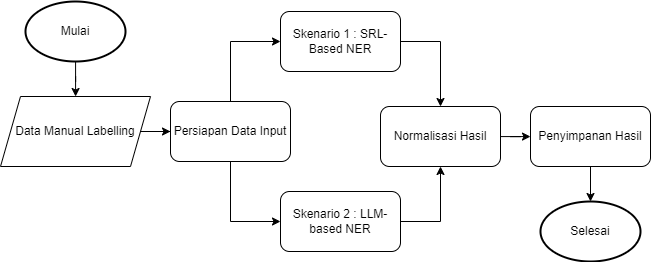

The diagram above was exported from draw.io. Its source (the exported page's mxGraphModel, read from the mxfile embedded in the PNG):
<mxGraphModel dx="1105" dy="932" grid="1" gridSize="10" guides="1" tooltips="1" connect="1" arrows="1" fold="1" page="1" pageScale="1" pageWidth="827" pageHeight="1169" math="0" shadow="0">
  <root>
    <mxCell id="WIyWlLk6GJQsqaUBKTNV-0" />
    <mxCell id="WIyWlLk6GJQsqaUBKTNV-1" parent="WIyWlLk6GJQsqaUBKTNV-0" />
    <mxCell id="3v7L5fkTUvwpBmQBA0si-3" value="" style="edgeStyle=orthogonalEdgeStyle;rounded=0;orthogonalLoop=1;jettySize=auto;html=1;" edge="1" parent="WIyWlLk6GJQsqaUBKTNV-1" source="3v7L5fkTUvwpBmQBA0si-0" target="3v7L5fkTUvwpBmQBA0si-2">
      <mxGeometry relative="1" as="geometry" />
    </mxCell>
    <mxCell id="3v7L5fkTUvwpBmQBA0si-0" value="Mulai" style="strokeWidth=2;html=1;shape=mxgraph.flowchart.start_1;whiteSpace=wrap;" vertex="1" parent="WIyWlLk6GJQsqaUBKTNV-1">
      <mxGeometry x="114" y="210" width="100" height="60" as="geometry" />
    </mxCell>
    <mxCell id="3v7L5fkTUvwpBmQBA0si-1" value="Selesai" style="strokeWidth=2;html=1;shape=mxgraph.flowchart.start_1;whiteSpace=wrap;" vertex="1" parent="WIyWlLk6GJQsqaUBKTNV-1">
      <mxGeometry x="629" y="410" width="100" height="60" as="geometry" />
    </mxCell>
    <mxCell id="3v7L5fkTUvwpBmQBA0si-5" value="" style="edgeStyle=orthogonalEdgeStyle;rounded=0;orthogonalLoop=1;jettySize=auto;html=1;" edge="1" parent="WIyWlLk6GJQsqaUBKTNV-1" source="3v7L5fkTUvwpBmQBA0si-2" target="3v7L5fkTUvwpBmQBA0si-4">
      <mxGeometry relative="1" as="geometry" />
    </mxCell>
    <mxCell id="3v7L5fkTUvwpBmQBA0si-2" value="Data Manual Labelling" style="shape=parallelogram;perimeter=parallelogramPerimeter;whiteSpace=wrap;html=1;fixedSize=1;" vertex="1" parent="WIyWlLk6GJQsqaUBKTNV-1">
      <mxGeometry x="89" y="305" width="150" height="70" as="geometry" />
    </mxCell>
    <mxCell id="3v7L5fkTUvwpBmQBA0si-7" value="" style="edgeStyle=orthogonalEdgeStyle;rounded=0;orthogonalLoop=1;jettySize=auto;html=1;entryX=0;entryY=0.5;entryDx=0;entryDy=0;" edge="1" parent="WIyWlLk6GJQsqaUBKTNV-1" source="3v7L5fkTUvwpBmQBA0si-4" target="3v7L5fkTUvwpBmQBA0si-6">
      <mxGeometry relative="1" as="geometry" />
    </mxCell>
    <mxCell id="3v7L5fkTUvwpBmQBA0si-9" value="" style="edgeStyle=orthogonalEdgeStyle;rounded=0;orthogonalLoop=1;jettySize=auto;html=1;entryX=0;entryY=0.5;entryDx=0;entryDy=0;" edge="1" parent="WIyWlLk6GJQsqaUBKTNV-1" source="3v7L5fkTUvwpBmQBA0si-4" target="3v7L5fkTUvwpBmQBA0si-8">
      <mxGeometry relative="1" as="geometry" />
    </mxCell>
    <mxCell id="3v7L5fkTUvwpBmQBA0si-4" value="Persiapan Data Input" style="rounded=1;whiteSpace=wrap;html=1;" vertex="1" parent="WIyWlLk6GJQsqaUBKTNV-1">
      <mxGeometry x="259" y="310" width="120" height="60" as="geometry" />
    </mxCell>
    <mxCell id="3v7L5fkTUvwpBmQBA0si-11" value="" style="edgeStyle=orthogonalEdgeStyle;rounded=0;orthogonalLoop=1;jettySize=auto;html=1;exitX=1;exitY=0.5;exitDx=0;exitDy=0;" edge="1" parent="WIyWlLk6GJQsqaUBKTNV-1" source="3v7L5fkTUvwpBmQBA0si-6" target="3v7L5fkTUvwpBmQBA0si-10">
      <mxGeometry relative="1" as="geometry" />
    </mxCell>
    <mxCell id="3v7L5fkTUvwpBmQBA0si-6" value="Skenario 1 : SRL-Based NER" style="rounded=1;whiteSpace=wrap;html=1;" vertex="1" parent="WIyWlLk6GJQsqaUBKTNV-1">
      <mxGeometry x="369" y="220" width="120" height="60" as="geometry" />
    </mxCell>
    <mxCell id="3v7L5fkTUvwpBmQBA0si-12" style="edgeStyle=orthogonalEdgeStyle;rounded=0;orthogonalLoop=1;jettySize=auto;html=1;exitX=1;exitY=0.5;exitDx=0;exitDy=0;entryX=0.5;entryY=1;entryDx=0;entryDy=0;" edge="1" parent="WIyWlLk6GJQsqaUBKTNV-1" source="3v7L5fkTUvwpBmQBA0si-8" target="3v7L5fkTUvwpBmQBA0si-10">
      <mxGeometry relative="1" as="geometry" />
    </mxCell>
    <mxCell id="3v7L5fkTUvwpBmQBA0si-8" value="Skenario 2 : LLM-based NER" style="rounded=1;whiteSpace=wrap;html=1;" vertex="1" parent="WIyWlLk6GJQsqaUBKTNV-1">
      <mxGeometry x="369" y="400" width="120" height="60" as="geometry" />
    </mxCell>
    <mxCell id="3v7L5fkTUvwpBmQBA0si-14" value="" style="edgeStyle=orthogonalEdgeStyle;rounded=0;orthogonalLoop=1;jettySize=auto;html=1;" edge="1" parent="WIyWlLk6GJQsqaUBKTNV-1" source="3v7L5fkTUvwpBmQBA0si-10" target="3v7L5fkTUvwpBmQBA0si-13">
      <mxGeometry relative="1" as="geometry" />
    </mxCell>
    <mxCell id="3v7L5fkTUvwpBmQBA0si-10" value="Normalisasi Hasil" style="rounded=1;whiteSpace=wrap;html=1;" vertex="1" parent="WIyWlLk6GJQsqaUBKTNV-1">
      <mxGeometry x="469" y="315" width="120" height="60" as="geometry" />
    </mxCell>
    <mxCell id="3v7L5fkTUvwpBmQBA0si-17" value="" style="edgeStyle=orthogonalEdgeStyle;rounded=0;orthogonalLoop=1;jettySize=auto;html=1;" edge="1" parent="WIyWlLk6GJQsqaUBKTNV-1" source="3v7L5fkTUvwpBmQBA0si-13" target="3v7L5fkTUvwpBmQBA0si-1">
      <mxGeometry relative="1" as="geometry" />
    </mxCell>
    <mxCell id="3v7L5fkTUvwpBmQBA0si-13" value="Penyimpanan Hasil" style="rounded=1;whiteSpace=wrap;html=1;" vertex="1" parent="WIyWlLk6GJQsqaUBKTNV-1">
      <mxGeometry x="619" y="315" width="120" height="60" as="geometry" />
    </mxCell>
  </root>
</mxGraphModel>